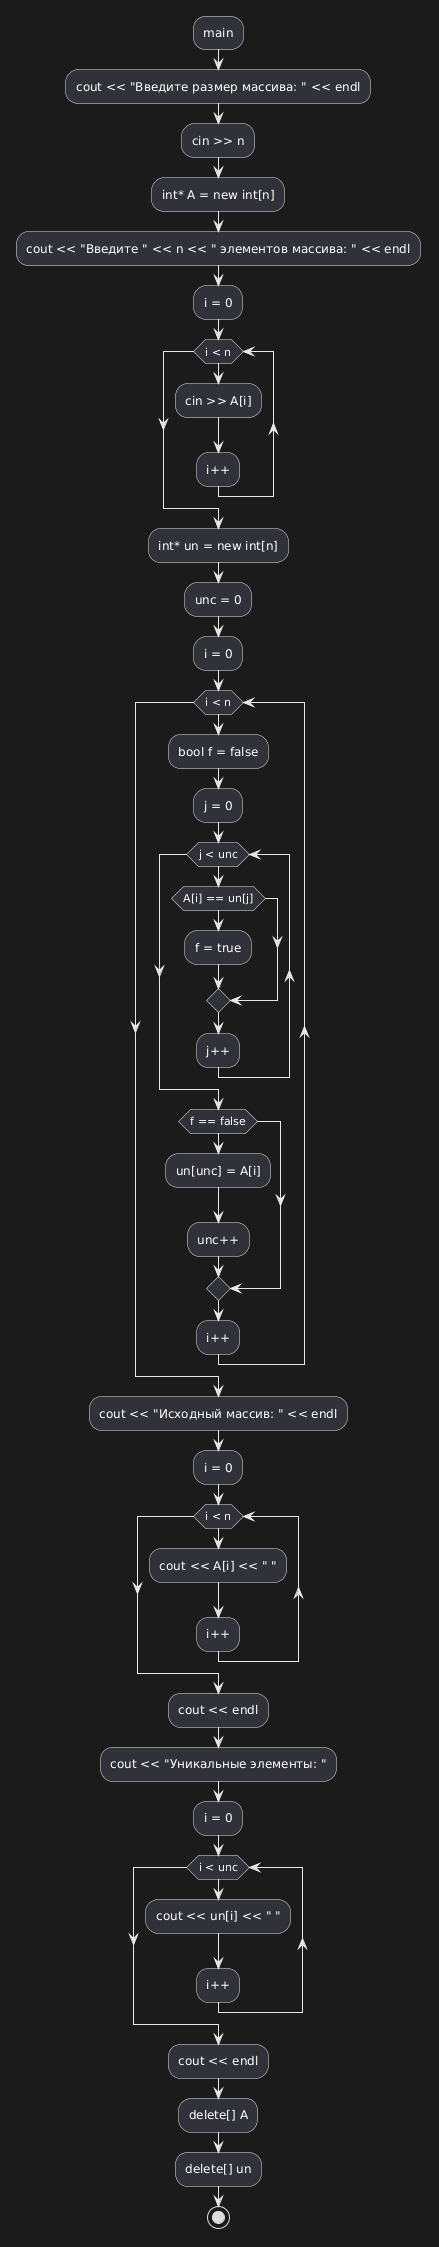

The diagram above was rendered by PlantUML. Its source (embedded in the PNG):
@startuml
:main;
:cout << "Введите размер массива: " << endl;
:cin >> n;
:int* A = new int[n];
:cout << "Введите " << n << " элементов массива: " << endl;
:i = 0;
while (i < n)
  :cin >> A[i];
  :i++;
endwhile

:int* un = new int[n];
:unc = 0;

:i = 0;
while (i < n)
  :bool f = false;
  :j = 0;
  while (j < unc)
    if (A[i] == un[j]) then
      :f = true;
    endif
    :j++;
  endwhile
  if (f == false) then
    :un[unc] = A[i];
    :unc++;
  endif
  :i++;
endwhile

:cout << "Исходный массив: " << endl;
:i = 0;
while (i < n)
  :cout << A[i] << " ";
  :i++;
endwhile
:cout << endl;

:cout << "Уникальные элементы: ";
:i = 0;
while (i < unc)
  :cout << un[i] << " ";
  :i++;
endwhile
:cout << endl;

:delete[] A;
:delete[] un;

stop
@enduml